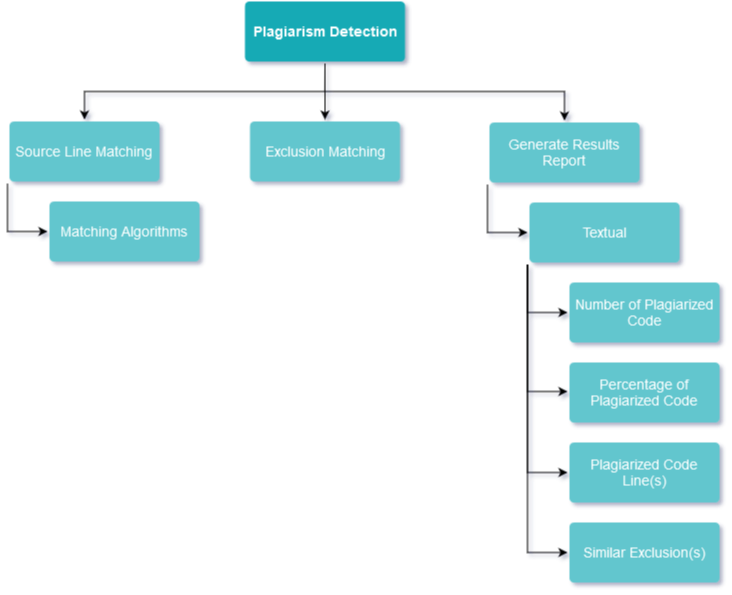

The diagram above was exported from draw.io. Its source (the exported page's mxGraphModel, read from the mxfile embedded in the PNG):
<mxGraphModel dx="3523" dy="1896" grid="1" gridSize="10" guides="1" tooltips="1" connect="1" arrows="1" fold="1" page="1" pageScale="1" pageWidth="1169" pageHeight="827" math="0" shadow="0">
  <root>
    <mxCell id="0" />
    <mxCell id="1" parent="0" />
    <mxCell id="2" style="edgeStyle=orthogonalEdgeStyle;rounded=0;orthogonalLoop=1;jettySize=auto;html=1;exitX=0.5;exitY=1;exitDx=0;exitDy=0;entryX=0.5;entryY=0;entryDx=0;entryDy=0;fontSize=14;fillColor=default;" edge="1" source="5" target="7" parent="1">
      <mxGeometry relative="1" as="geometry">
        <Array as="points">
          <mxPoint x="5147" y="510" />
          <mxPoint x="4907" y="510" />
        </Array>
      </mxGeometry>
    </mxCell>
    <mxCell id="3" style="edgeStyle=orthogonalEdgeStyle;rounded=0;orthogonalLoop=1;jettySize=auto;html=1;exitX=0.5;exitY=1;exitDx=0;exitDy=0;entryX=0.5;entryY=0;entryDx=0;entryDy=0;fontSize=14;fillColor=default;" edge="1" source="5" target="19" parent="1">
      <mxGeometry relative="1" as="geometry" />
    </mxCell>
    <mxCell id="4" style="edgeStyle=orthogonalEdgeStyle;rounded=0;orthogonalLoop=1;jettySize=auto;html=1;exitX=0.5;exitY=1;exitDx=0;exitDy=0;fontSize=14;fillColor=default;" edge="1" source="5" target="9" parent="1">
      <mxGeometry relative="1" as="geometry">
        <Array as="points">
          <mxPoint x="5147" y="510" />
          <mxPoint x="5387" y="510" />
        </Array>
      </mxGeometry>
    </mxCell>
    <mxCell id="5" value="&lt;div&gt;Plagiarism Detection&lt;/div&gt;" style="rounded=1;whiteSpace=wrap;html=1;shadow=0;labelBackgroundColor=none;strokeColor=none;strokeWidth=3;fillColor=#12aab5;fontFamily=Helvetica;fontSize=14;fontColor=#FFFFFF;align=center;spacing=5;fontStyle=1;arcSize=7;perimeterSpacing=2;" vertex="1" parent="1">
      <mxGeometry x="5067.5" y="420" width="160" height="60" as="geometry" />
    </mxCell>
    <mxCell id="6" style="edgeStyle=orthogonalEdgeStyle;rounded=0;orthogonalLoop=1;jettySize=auto;html=1;exitX=0;exitY=1;exitDx=0;exitDy=0;entryX=0;entryY=0.5;entryDx=0;entryDy=0;fontSize=14;fillColor=default;" edge="1" source="7" target="10" parent="1">
      <mxGeometry relative="1" as="geometry">
        <Array as="points">
          <mxPoint x="4830" y="650" />
        </Array>
      </mxGeometry>
    </mxCell>
    <mxCell id="7" value="Source Line Matching" style="rounded=1;whiteSpace=wrap;html=1;shadow=0;labelBackgroundColor=none;strokeColor=none;strokeWidth=3;fillColor=#61c6ce;fontFamily=Helvetica;fontSize=14;fontColor=#FFFFFF;align=center;spacing=5;fontStyle=0;arcSize=7;perimeterSpacing=2;" vertex="1" parent="1">
      <mxGeometry x="4832" y="540" width="150" height="60" as="geometry" />
    </mxCell>
    <mxCell id="8" style="edgeStyle=orthogonalEdgeStyle;rounded=0;orthogonalLoop=1;jettySize=auto;html=1;exitX=0;exitY=1;exitDx=0;exitDy=0;entryX=0;entryY=0.5;entryDx=0;entryDy=0;fontSize=14;fillColor=default;" edge="1" source="9" target="15" parent="1">
      <mxGeometry relative="1" as="geometry">
        <Array as="points">
          <mxPoint x="5310" y="651" />
        </Array>
      </mxGeometry>
    </mxCell>
    <mxCell id="9" value="Generate Results Report" style="rounded=1;whiteSpace=wrap;html=1;shadow=0;labelBackgroundColor=none;strokeColor=none;strokeWidth=3;fillColor=#61c6ce;fontFamily=Helvetica;fontSize=14;fontColor=#FFFFFF;align=center;spacing=5;fontStyle=0;arcSize=7;perimeterSpacing=2;" vertex="1" parent="1">
      <mxGeometry x="5312" y="541" width="150" height="60" as="geometry" />
    </mxCell>
    <mxCell id="10" value="Matching Algorithms" style="rounded=1;whiteSpace=wrap;html=1;shadow=0;labelBackgroundColor=none;strokeColor=none;strokeWidth=3;fillColor=#61C6CE;fontFamily=Helvetica;fontSize=14;fontColor=#FFFFFF;align=center;spacing=5;arcSize=7;perimeterSpacing=2;" vertex="1" parent="1">
      <mxGeometry x="4872" y="620" width="150" height="60" as="geometry" />
    </mxCell>
    <mxCell id="11" style="edgeStyle=orthogonalEdgeStyle;rounded=0;orthogonalLoop=1;jettySize=auto;html=1;exitX=0;exitY=1;exitDx=0;exitDy=0;entryX=0;entryY=0.5;entryDx=0;entryDy=0;fontSize=14;fillColor=default;" edge="1" source="15" target="20" parent="1">
      <mxGeometry relative="1" as="geometry">
        <Array as="points">
          <mxPoint x="5350" y="731" />
        </Array>
      </mxGeometry>
    </mxCell>
    <mxCell id="12" style="edgeStyle=orthogonalEdgeStyle;rounded=0;orthogonalLoop=1;jettySize=auto;html=1;exitX=0;exitY=1;exitDx=0;exitDy=0;entryX=0;entryY=0.5;entryDx=0;entryDy=0;fontSize=14;fillColor=default;" edge="1" source="15" target="16" parent="1">
      <mxGeometry relative="1" as="geometry">
        <Array as="points">
          <mxPoint x="5350" y="810" />
          <mxPoint x="5390" y="810" />
        </Array>
      </mxGeometry>
    </mxCell>
    <mxCell id="13" style="edgeStyle=orthogonalEdgeStyle;rounded=0;orthogonalLoop=1;jettySize=auto;html=1;exitX=0;exitY=1;exitDx=0;exitDy=0;entryX=0;entryY=0.5;entryDx=0;entryDy=0;fontSize=14;fillColor=default;" edge="1" source="15" target="17" parent="1">
      <mxGeometry relative="1" as="geometry">
        <Array as="points">
          <mxPoint x="5350" y="891" />
        </Array>
      </mxGeometry>
    </mxCell>
    <mxCell id="14" style="edgeStyle=orthogonalEdgeStyle;rounded=0;orthogonalLoop=1;jettySize=auto;html=1;exitX=0;exitY=1;exitDx=0;exitDy=0;entryX=0;entryY=0.5;entryDx=0;entryDy=0;fontSize=14;fillColor=default;" edge="1" source="15" target="18" parent="1">
      <mxGeometry relative="1" as="geometry">
        <Array as="points">
          <mxPoint x="5350" y="971" />
        </Array>
      </mxGeometry>
    </mxCell>
    <mxCell id="15" value="Textual" style="rounded=1;whiteSpace=wrap;html=1;shadow=0;labelBackgroundColor=none;strokeColor=none;strokeWidth=3;fillColor=#61c6ce;fontFamily=Helvetica;fontSize=14;fontColor=#FFFFFF;align=center;spacing=5;fontStyle=0;arcSize=7;perimeterSpacing=2;" vertex="1" parent="1">
      <mxGeometry x="5352" y="621" width="150" height="60" as="geometry" />
    </mxCell>
    <mxCell id="16" value="Percentage of Plagiarized Code" style="rounded=1;whiteSpace=wrap;html=1;shadow=0;labelBackgroundColor=none;strokeColor=none;strokeWidth=3;fillColor=#61c6ce;fontFamily=Helvetica;fontSize=14;fontColor=#FFFFFF;align=center;spacing=5;fontStyle=0;arcSize=7;perimeterSpacing=2;" vertex="1" parent="1">
      <mxGeometry x="5392" y="781" width="150" height="60" as="geometry" />
    </mxCell>
    <mxCell id="17" value="Plagiarized Code Line(s)" style="rounded=1;whiteSpace=wrap;html=1;shadow=0;labelBackgroundColor=none;strokeColor=none;strokeWidth=3;fillColor=#61c6ce;fontFamily=Helvetica;fontSize=14;fontColor=#FFFFFF;align=center;spacing=5;fontStyle=0;arcSize=7;perimeterSpacing=2;" vertex="1" parent="1">
      <mxGeometry x="5392" y="861" width="150" height="60" as="geometry" />
    </mxCell>
    <mxCell id="18" value="Similar Exclusion(s)" style="rounded=1;whiteSpace=wrap;html=1;shadow=0;labelBackgroundColor=none;strokeColor=none;strokeWidth=3;fillColor=#61c6ce;fontFamily=Helvetica;fontSize=14;fontColor=#FFFFFF;align=center;spacing=5;fontStyle=0;arcSize=7;perimeterSpacing=2;" vertex="1" parent="1">
      <mxGeometry x="5392" y="941" width="150" height="60" as="geometry" />
    </mxCell>
    <mxCell id="19" value="Exclusion Matching" style="rounded=1;whiteSpace=wrap;html=1;shadow=0;labelBackgroundColor=none;strokeColor=none;strokeWidth=3;fillColor=#61c6ce;fontFamily=Helvetica;fontSize=14;fontColor=#FFFFFF;align=center;spacing=5;fontStyle=0;arcSize=7;perimeterSpacing=2;" vertex="1" parent="1">
      <mxGeometry x="5072.5" y="540" width="150" height="60" as="geometry" />
    </mxCell>
    <mxCell id="20" value="Number of Plagiarized Code" style="rounded=1;whiteSpace=wrap;html=1;shadow=0;labelBackgroundColor=none;strokeColor=none;strokeWidth=3;fillColor=#61c6ce;fontFamily=Helvetica;fontSize=14;fontColor=#FFFFFF;align=center;spacing=5;fontStyle=0;arcSize=7;perimeterSpacing=2;" vertex="1" parent="1">
      <mxGeometry x="5392" y="701" width="150" height="60" as="geometry" />
    </mxCell>
  </root>
</mxGraphModel>